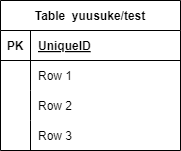

The diagram above was exported from draw.io. Its source (the exported page's mxGraphModel, read from the mxfile embedded in the PNG):
<mxGraphModel dx="234" dy="421" grid="1" gridSize="10" guides="1" tooltips="1" connect="1" arrows="1" fold="1" page="1" pageScale="1" pageWidth="850" pageHeight="1100" math="0" shadow="0">
  <root>
    <mxCell id="0" />
    <mxCell id="1" parent="0" />
    <mxCell id="2" value="Table  yuusuke/test" style="shape=table;startSize=30;container=1;collapsible=1;childLayout=tableLayout;fixedRows=1;rowLines=0;fontStyle=1;align=center;resizeLast=1;" vertex="1" parent="1">
      <mxGeometry x="30" y="50" width="180" height="150" as="geometry" />
    </mxCell>
    <mxCell id="3" value="" style="shape=tableRow;horizontal=0;startSize=0;swimlaneHead=0;swimlaneBody=0;fillColor=none;collapsible=0;dropTarget=0;points=[[0,0.5],[1,0.5]];portConstraint=eastwest;top=0;left=0;right=0;bottom=1;" vertex="1" parent="2">
      <mxGeometry y="30" width="180" height="30" as="geometry" />
    </mxCell>
    <mxCell id="4" value="PK" style="shape=partialRectangle;connectable=0;fillColor=none;top=0;left=0;bottom=0;right=0;fontStyle=1;overflow=hidden;" vertex="1" parent="3">
      <mxGeometry width="30" height="30" as="geometry">
        <mxRectangle width="30" height="30" as="alternateBounds" />
      </mxGeometry>
    </mxCell>
    <mxCell id="5" value="UniqueID" style="shape=partialRectangle;connectable=0;fillColor=none;top=0;left=0;bottom=0;right=0;align=left;spacingLeft=6;fontStyle=5;overflow=hidden;" vertex="1" parent="3">
      <mxGeometry x="30" width="150" height="30" as="geometry">
        <mxRectangle width="150" height="30" as="alternateBounds" />
      </mxGeometry>
    </mxCell>
    <mxCell id="6" value="" style="shape=tableRow;horizontal=0;startSize=0;swimlaneHead=0;swimlaneBody=0;fillColor=none;collapsible=0;dropTarget=0;points=[[0,0.5],[1,0.5]];portConstraint=eastwest;top=0;left=0;right=0;bottom=0;" vertex="1" parent="2">
      <mxGeometry y="60" width="180" height="30" as="geometry" />
    </mxCell>
    <mxCell id="7" value="" style="shape=partialRectangle;connectable=0;fillColor=none;top=0;left=0;bottom=0;right=0;editable=1;overflow=hidden;" vertex="1" parent="6">
      <mxGeometry width="30" height="30" as="geometry">
        <mxRectangle width="30" height="30" as="alternateBounds" />
      </mxGeometry>
    </mxCell>
    <mxCell id="8" value="Row 1" style="shape=partialRectangle;connectable=0;fillColor=none;top=0;left=0;bottom=0;right=0;align=left;spacingLeft=6;overflow=hidden;" vertex="1" parent="6">
      <mxGeometry x="30" width="150" height="30" as="geometry">
        <mxRectangle width="150" height="30" as="alternateBounds" />
      </mxGeometry>
    </mxCell>
    <mxCell id="9" value="" style="shape=tableRow;horizontal=0;startSize=0;swimlaneHead=0;swimlaneBody=0;fillColor=none;collapsible=0;dropTarget=0;points=[[0,0.5],[1,0.5]];portConstraint=eastwest;top=0;left=0;right=0;bottom=0;" vertex="1" parent="2">
      <mxGeometry y="90" width="180" height="30" as="geometry" />
    </mxCell>
    <mxCell id="10" value="" style="shape=partialRectangle;connectable=0;fillColor=none;top=0;left=0;bottom=0;right=0;editable=1;overflow=hidden;" vertex="1" parent="9">
      <mxGeometry width="30" height="30" as="geometry">
        <mxRectangle width="30" height="30" as="alternateBounds" />
      </mxGeometry>
    </mxCell>
    <mxCell id="11" value="Row 2" style="shape=partialRectangle;connectable=0;fillColor=none;top=0;left=0;bottom=0;right=0;align=left;spacingLeft=6;overflow=hidden;" vertex="1" parent="9">
      <mxGeometry x="30" width="150" height="30" as="geometry">
        <mxRectangle width="150" height="30" as="alternateBounds" />
      </mxGeometry>
    </mxCell>
    <mxCell id="12" value="" style="shape=tableRow;horizontal=0;startSize=0;swimlaneHead=0;swimlaneBody=0;fillColor=none;collapsible=0;dropTarget=0;points=[[0,0.5],[1,0.5]];portConstraint=eastwest;top=0;left=0;right=0;bottom=0;" vertex="1" parent="2">
      <mxGeometry y="120" width="180" height="30" as="geometry" />
    </mxCell>
    <mxCell id="13" value="" style="shape=partialRectangle;connectable=0;fillColor=none;top=0;left=0;bottom=0;right=0;editable=1;overflow=hidden;" vertex="1" parent="12">
      <mxGeometry width="30" height="30" as="geometry">
        <mxRectangle width="30" height="30" as="alternateBounds" />
      </mxGeometry>
    </mxCell>
    <mxCell id="14" value="Row 3" style="shape=partialRectangle;connectable=0;fillColor=none;top=0;left=0;bottom=0;right=0;align=left;spacingLeft=6;overflow=hidden;" vertex="1" parent="12">
      <mxGeometry x="30" width="150" height="30" as="geometry">
        <mxRectangle width="150" height="30" as="alternateBounds" />
      </mxGeometry>
    </mxCell>
  </root>
</mxGraphModel>